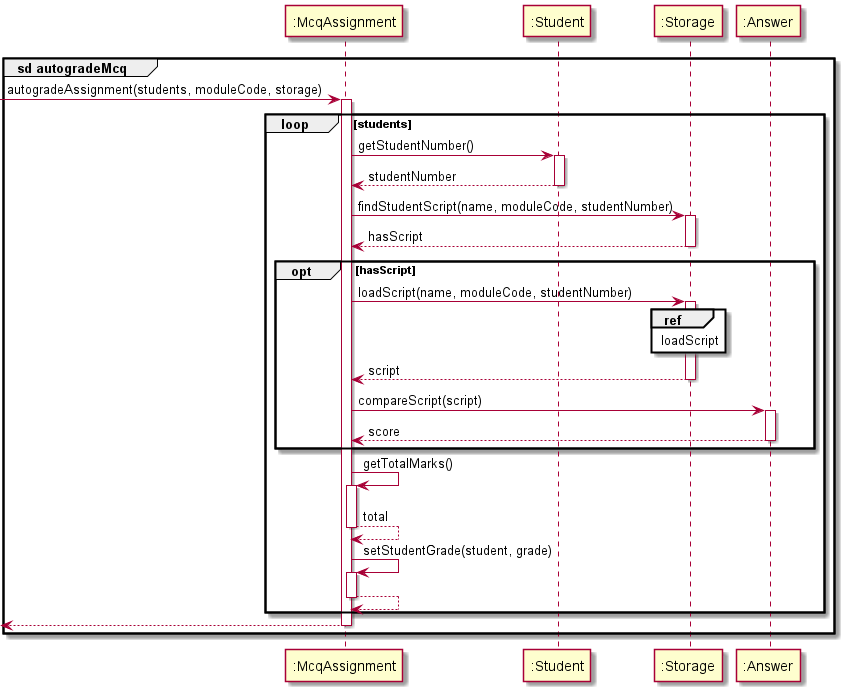

The diagram above was rendered by PlantUML. Its source (embedded in the PNG):
@startuml

group sd autogradeMcq

participant ":McqAssignment" as McqAssignment
participant ":Student" as Student
participant ":Storage" as Storage
participant ":Answer" as Answer

[-> McqAssignment : autogradeAssignment(students, moduleCode, storage)
activate McqAssignment

loop students

McqAssignment -> Student : getStudentNumber()
activate Student

Student --> McqAssignment : studentNumber
deactivate Student

McqAssignment -> Storage : findStudentScript(name, moduleCode, studentNumber)
activate Storage

Storage --> McqAssignment : hasScript
deactivate Storage

opt hasScript

McqAssignment -> Storage : loadScript(name, moduleCode, studentNumber)
activate Storage

ref over Storage: loadScript

Storage --> McqAssignment : script
deactivate Storage

McqAssignment -> Answer : compareScript(script)
activate Answer

Answer --> McqAssignment : score
deactivate Answer

end

McqAssignment -> McqAssignment : getTotalMarks()
activate McqAssignment

McqAssignment --> McqAssignment : total
deactivate McqAssignment

McqAssignment -> McqAssignment : setStudentGrade(student, grade)
activate McqAssignment

McqAssignment --> McqAssignment
deactivate McqAssignment

end

[<-- McqAssignment
deactivate McqAssignment

end

@enduml